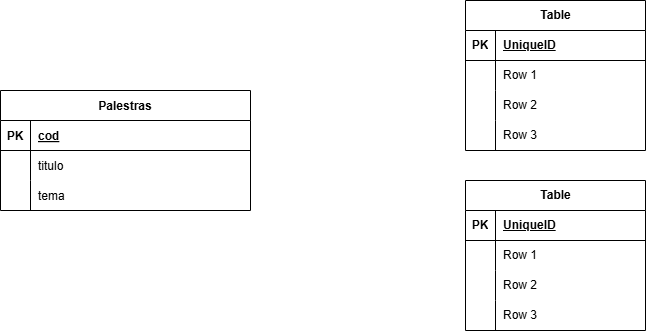

The diagram above was exported from draw.io. Its source (the exported page's mxGraphModel, read from the mxfile embedded in the PNG):
<mxGraphModel dx="786" dy="699" grid="1" gridSize="10" guides="1" tooltips="1" connect="1" arrows="1" fold="1" page="1" pageScale="1" pageWidth="1100" pageHeight="850" math="0" shadow="0" extFonts="Permanent Marker^https://fonts.googleapis.com/css?family=Permanent+Marker">
  <root>
    <mxCell id="0" />
    <mxCell id="1" parent="0" />
    <mxCell id="C-vyLk0tnHw3VtMMgP7b-23" value="Palestras" style="shape=table;startSize=30;container=1;collapsible=1;childLayout=tableLayout;fixedRows=1;rowLines=0;fontStyle=1;align=center;resizeLast=1;" parent="1" vertex="1">
      <mxGeometry x="175" y="130" width="250" height="120" as="geometry" />
    </mxCell>
    <mxCell id="C-vyLk0tnHw3VtMMgP7b-24" value="" style="shape=partialRectangle;collapsible=0;dropTarget=0;pointerEvents=0;fillColor=none;points=[[0,0.5],[1,0.5]];portConstraint=eastwest;top=0;left=0;right=0;bottom=1;" parent="C-vyLk0tnHw3VtMMgP7b-23" vertex="1">
      <mxGeometry y="30" width="250" height="30" as="geometry" />
    </mxCell>
    <mxCell id="C-vyLk0tnHw3VtMMgP7b-25" value="PK" style="shape=partialRectangle;overflow=hidden;connectable=0;fillColor=none;top=0;left=0;bottom=0;right=0;fontStyle=1;" parent="C-vyLk0tnHw3VtMMgP7b-24" vertex="1">
      <mxGeometry width="30" height="30" as="geometry">
        <mxRectangle width="30" height="30" as="alternateBounds" />
      </mxGeometry>
    </mxCell>
    <mxCell id="C-vyLk0tnHw3VtMMgP7b-26" value="cod" style="shape=partialRectangle;overflow=hidden;connectable=0;fillColor=none;top=0;left=0;bottom=0;right=0;align=left;spacingLeft=6;fontStyle=5;" parent="C-vyLk0tnHw3VtMMgP7b-24" vertex="1">
      <mxGeometry x="30" width="220" height="30" as="geometry">
        <mxRectangle width="220" height="30" as="alternateBounds" />
      </mxGeometry>
    </mxCell>
    <mxCell id="C-vyLk0tnHw3VtMMgP7b-27" value="" style="shape=partialRectangle;collapsible=0;dropTarget=0;pointerEvents=0;fillColor=none;points=[[0,0.5],[1,0.5]];portConstraint=eastwest;top=0;left=0;right=0;bottom=0;" parent="C-vyLk0tnHw3VtMMgP7b-23" vertex="1">
      <mxGeometry y="60" width="250" height="30" as="geometry" />
    </mxCell>
    <mxCell id="C-vyLk0tnHw3VtMMgP7b-28" value="" style="shape=partialRectangle;overflow=hidden;connectable=0;fillColor=none;top=0;left=0;bottom=0;right=0;" parent="C-vyLk0tnHw3VtMMgP7b-27" vertex="1">
      <mxGeometry width="30" height="30" as="geometry">
        <mxRectangle width="30" height="30" as="alternateBounds" />
      </mxGeometry>
    </mxCell>
    <mxCell id="C-vyLk0tnHw3VtMMgP7b-29" value="titulo" style="shape=partialRectangle;overflow=hidden;connectable=0;fillColor=none;top=0;left=0;bottom=0;right=0;align=left;spacingLeft=6;" parent="C-vyLk0tnHw3VtMMgP7b-27" vertex="1">
      <mxGeometry x="30" width="220" height="30" as="geometry">
        <mxRectangle width="220" height="30" as="alternateBounds" />
      </mxGeometry>
    </mxCell>
    <mxCell id="V3uQa-DVJ3dhDUxvOjtx-27" value="" style="shape=partialRectangle;collapsible=0;dropTarget=0;pointerEvents=0;fillColor=none;points=[[0,0.5],[1,0.5]];portConstraint=eastwest;top=0;left=0;right=0;bottom=0;" vertex="1" parent="C-vyLk0tnHw3VtMMgP7b-23">
      <mxGeometry y="90" width="250" height="30" as="geometry" />
    </mxCell>
    <mxCell id="V3uQa-DVJ3dhDUxvOjtx-28" value="" style="shape=partialRectangle;overflow=hidden;connectable=0;fillColor=none;top=0;left=0;bottom=0;right=0;" vertex="1" parent="V3uQa-DVJ3dhDUxvOjtx-27">
      <mxGeometry width="30" height="30" as="geometry">
        <mxRectangle width="30" height="30" as="alternateBounds" />
      </mxGeometry>
    </mxCell>
    <mxCell id="V3uQa-DVJ3dhDUxvOjtx-29" value="tema" style="shape=partialRectangle;overflow=hidden;connectable=0;fillColor=none;top=0;left=0;bottom=0;right=0;align=left;spacingLeft=6;" vertex="1" parent="V3uQa-DVJ3dhDUxvOjtx-27">
      <mxGeometry x="30" width="220" height="30" as="geometry">
        <mxRectangle width="220" height="30" as="alternateBounds" />
      </mxGeometry>
    </mxCell>
    <mxCell id="V3uQa-DVJ3dhDUxvOjtx-1" value="Table" style="shape=table;startSize=30;container=1;collapsible=1;childLayout=tableLayout;fixedRows=1;rowLines=0;fontStyle=1;align=center;resizeLast=1;html=1;" vertex="1" parent="1">
      <mxGeometry x="640" y="40" width="180" height="150" as="geometry" />
    </mxCell>
    <mxCell id="V3uQa-DVJ3dhDUxvOjtx-2" value="" style="shape=tableRow;horizontal=0;startSize=0;swimlaneHead=0;swimlaneBody=0;fillColor=none;collapsible=0;dropTarget=0;points=[[0,0.5],[1,0.5]];portConstraint=eastwest;top=0;left=0;right=0;bottom=1;" vertex="1" parent="V3uQa-DVJ3dhDUxvOjtx-1">
      <mxGeometry y="30" width="180" height="30" as="geometry" />
    </mxCell>
    <mxCell id="V3uQa-DVJ3dhDUxvOjtx-3" value="PK" style="shape=partialRectangle;connectable=0;fillColor=none;top=0;left=0;bottom=0;right=0;fontStyle=1;overflow=hidden;whiteSpace=wrap;html=1;" vertex="1" parent="V3uQa-DVJ3dhDUxvOjtx-2">
      <mxGeometry width="30" height="30" as="geometry">
        <mxRectangle width="30" height="30" as="alternateBounds" />
      </mxGeometry>
    </mxCell>
    <mxCell id="V3uQa-DVJ3dhDUxvOjtx-4" value="UniqueID" style="shape=partialRectangle;connectable=0;fillColor=none;top=0;left=0;bottom=0;right=0;align=left;spacingLeft=6;fontStyle=5;overflow=hidden;whiteSpace=wrap;html=1;" vertex="1" parent="V3uQa-DVJ3dhDUxvOjtx-2">
      <mxGeometry x="30" width="150" height="30" as="geometry">
        <mxRectangle width="150" height="30" as="alternateBounds" />
      </mxGeometry>
    </mxCell>
    <mxCell id="V3uQa-DVJ3dhDUxvOjtx-5" value="" style="shape=tableRow;horizontal=0;startSize=0;swimlaneHead=0;swimlaneBody=0;fillColor=none;collapsible=0;dropTarget=0;points=[[0,0.5],[1,0.5]];portConstraint=eastwest;top=0;left=0;right=0;bottom=0;" vertex="1" parent="V3uQa-DVJ3dhDUxvOjtx-1">
      <mxGeometry y="60" width="180" height="30" as="geometry" />
    </mxCell>
    <mxCell id="V3uQa-DVJ3dhDUxvOjtx-6" value="" style="shape=partialRectangle;connectable=0;fillColor=none;top=0;left=0;bottom=0;right=0;editable=1;overflow=hidden;whiteSpace=wrap;html=1;" vertex="1" parent="V3uQa-DVJ3dhDUxvOjtx-5">
      <mxGeometry width="30" height="30" as="geometry">
        <mxRectangle width="30" height="30" as="alternateBounds" />
      </mxGeometry>
    </mxCell>
    <mxCell id="V3uQa-DVJ3dhDUxvOjtx-7" value="Row 1" style="shape=partialRectangle;connectable=0;fillColor=none;top=0;left=0;bottom=0;right=0;align=left;spacingLeft=6;overflow=hidden;whiteSpace=wrap;html=1;" vertex="1" parent="V3uQa-DVJ3dhDUxvOjtx-5">
      <mxGeometry x="30" width="150" height="30" as="geometry">
        <mxRectangle width="150" height="30" as="alternateBounds" />
      </mxGeometry>
    </mxCell>
    <mxCell id="V3uQa-DVJ3dhDUxvOjtx-8" value="" style="shape=tableRow;horizontal=0;startSize=0;swimlaneHead=0;swimlaneBody=0;fillColor=none;collapsible=0;dropTarget=0;points=[[0,0.5],[1,0.5]];portConstraint=eastwest;top=0;left=0;right=0;bottom=0;" vertex="1" parent="V3uQa-DVJ3dhDUxvOjtx-1">
      <mxGeometry y="90" width="180" height="30" as="geometry" />
    </mxCell>
    <mxCell id="V3uQa-DVJ3dhDUxvOjtx-9" value="" style="shape=partialRectangle;connectable=0;fillColor=none;top=0;left=0;bottom=0;right=0;editable=1;overflow=hidden;whiteSpace=wrap;html=1;" vertex="1" parent="V3uQa-DVJ3dhDUxvOjtx-8">
      <mxGeometry width="30" height="30" as="geometry">
        <mxRectangle width="30" height="30" as="alternateBounds" />
      </mxGeometry>
    </mxCell>
    <mxCell id="V3uQa-DVJ3dhDUxvOjtx-10" value="Row 2" style="shape=partialRectangle;connectable=0;fillColor=none;top=0;left=0;bottom=0;right=0;align=left;spacingLeft=6;overflow=hidden;whiteSpace=wrap;html=1;" vertex="1" parent="V3uQa-DVJ3dhDUxvOjtx-8">
      <mxGeometry x="30" width="150" height="30" as="geometry">
        <mxRectangle width="150" height="30" as="alternateBounds" />
      </mxGeometry>
    </mxCell>
    <mxCell id="V3uQa-DVJ3dhDUxvOjtx-11" value="" style="shape=tableRow;horizontal=0;startSize=0;swimlaneHead=0;swimlaneBody=0;fillColor=none;collapsible=0;dropTarget=0;points=[[0,0.5],[1,0.5]];portConstraint=eastwest;top=0;left=0;right=0;bottom=0;" vertex="1" parent="V3uQa-DVJ3dhDUxvOjtx-1">
      <mxGeometry y="120" width="180" height="30" as="geometry" />
    </mxCell>
    <mxCell id="V3uQa-DVJ3dhDUxvOjtx-12" value="" style="shape=partialRectangle;connectable=0;fillColor=none;top=0;left=0;bottom=0;right=0;editable=1;overflow=hidden;whiteSpace=wrap;html=1;" vertex="1" parent="V3uQa-DVJ3dhDUxvOjtx-11">
      <mxGeometry width="30" height="30" as="geometry">
        <mxRectangle width="30" height="30" as="alternateBounds" />
      </mxGeometry>
    </mxCell>
    <mxCell id="V3uQa-DVJ3dhDUxvOjtx-13" value="Row 3" style="shape=partialRectangle;connectable=0;fillColor=none;top=0;left=0;bottom=0;right=0;align=left;spacingLeft=6;overflow=hidden;whiteSpace=wrap;html=1;" vertex="1" parent="V3uQa-DVJ3dhDUxvOjtx-11">
      <mxGeometry x="30" width="150" height="30" as="geometry">
        <mxRectangle width="150" height="30" as="alternateBounds" />
      </mxGeometry>
    </mxCell>
    <mxCell id="V3uQa-DVJ3dhDUxvOjtx-14" value="Table" style="shape=table;startSize=30;container=1;collapsible=1;childLayout=tableLayout;fixedRows=1;rowLines=0;fontStyle=1;align=center;resizeLast=1;html=1;" vertex="1" parent="1">
      <mxGeometry x="640" y="220" width="180" height="150" as="geometry" />
    </mxCell>
    <mxCell id="V3uQa-DVJ3dhDUxvOjtx-15" value="" style="shape=tableRow;horizontal=0;startSize=0;swimlaneHead=0;swimlaneBody=0;fillColor=none;collapsible=0;dropTarget=0;points=[[0,0.5],[1,0.5]];portConstraint=eastwest;top=0;left=0;right=0;bottom=1;" vertex="1" parent="V3uQa-DVJ3dhDUxvOjtx-14">
      <mxGeometry y="30" width="180" height="30" as="geometry" />
    </mxCell>
    <mxCell id="V3uQa-DVJ3dhDUxvOjtx-16" value="PK" style="shape=partialRectangle;connectable=0;fillColor=none;top=0;left=0;bottom=0;right=0;fontStyle=1;overflow=hidden;whiteSpace=wrap;html=1;" vertex="1" parent="V3uQa-DVJ3dhDUxvOjtx-15">
      <mxGeometry width="30" height="30" as="geometry">
        <mxRectangle width="30" height="30" as="alternateBounds" />
      </mxGeometry>
    </mxCell>
    <mxCell id="V3uQa-DVJ3dhDUxvOjtx-17" value="UniqueID" style="shape=partialRectangle;connectable=0;fillColor=none;top=0;left=0;bottom=0;right=0;align=left;spacingLeft=6;fontStyle=5;overflow=hidden;whiteSpace=wrap;html=1;" vertex="1" parent="V3uQa-DVJ3dhDUxvOjtx-15">
      <mxGeometry x="30" width="150" height="30" as="geometry">
        <mxRectangle width="150" height="30" as="alternateBounds" />
      </mxGeometry>
    </mxCell>
    <mxCell id="V3uQa-DVJ3dhDUxvOjtx-18" value="" style="shape=tableRow;horizontal=0;startSize=0;swimlaneHead=0;swimlaneBody=0;fillColor=none;collapsible=0;dropTarget=0;points=[[0,0.5],[1,0.5]];portConstraint=eastwest;top=0;left=0;right=0;bottom=0;" vertex="1" parent="V3uQa-DVJ3dhDUxvOjtx-14">
      <mxGeometry y="60" width="180" height="30" as="geometry" />
    </mxCell>
    <mxCell id="V3uQa-DVJ3dhDUxvOjtx-19" value="" style="shape=partialRectangle;connectable=0;fillColor=none;top=0;left=0;bottom=0;right=0;editable=1;overflow=hidden;whiteSpace=wrap;html=1;" vertex="1" parent="V3uQa-DVJ3dhDUxvOjtx-18">
      <mxGeometry width="30" height="30" as="geometry">
        <mxRectangle width="30" height="30" as="alternateBounds" />
      </mxGeometry>
    </mxCell>
    <mxCell id="V3uQa-DVJ3dhDUxvOjtx-20" value="Row 1" style="shape=partialRectangle;connectable=0;fillColor=none;top=0;left=0;bottom=0;right=0;align=left;spacingLeft=6;overflow=hidden;whiteSpace=wrap;html=1;" vertex="1" parent="V3uQa-DVJ3dhDUxvOjtx-18">
      <mxGeometry x="30" width="150" height="30" as="geometry">
        <mxRectangle width="150" height="30" as="alternateBounds" />
      </mxGeometry>
    </mxCell>
    <mxCell id="V3uQa-DVJ3dhDUxvOjtx-21" value="" style="shape=tableRow;horizontal=0;startSize=0;swimlaneHead=0;swimlaneBody=0;fillColor=none;collapsible=0;dropTarget=0;points=[[0,0.5],[1,0.5]];portConstraint=eastwest;top=0;left=0;right=0;bottom=0;" vertex="1" parent="V3uQa-DVJ3dhDUxvOjtx-14">
      <mxGeometry y="90" width="180" height="30" as="geometry" />
    </mxCell>
    <mxCell id="V3uQa-DVJ3dhDUxvOjtx-22" value="" style="shape=partialRectangle;connectable=0;fillColor=none;top=0;left=0;bottom=0;right=0;editable=1;overflow=hidden;whiteSpace=wrap;html=1;" vertex="1" parent="V3uQa-DVJ3dhDUxvOjtx-21">
      <mxGeometry width="30" height="30" as="geometry">
        <mxRectangle width="30" height="30" as="alternateBounds" />
      </mxGeometry>
    </mxCell>
    <mxCell id="V3uQa-DVJ3dhDUxvOjtx-23" value="Row 2" style="shape=partialRectangle;connectable=0;fillColor=none;top=0;left=0;bottom=0;right=0;align=left;spacingLeft=6;overflow=hidden;whiteSpace=wrap;html=1;" vertex="1" parent="V3uQa-DVJ3dhDUxvOjtx-21">
      <mxGeometry x="30" width="150" height="30" as="geometry">
        <mxRectangle width="150" height="30" as="alternateBounds" />
      </mxGeometry>
    </mxCell>
    <mxCell id="V3uQa-DVJ3dhDUxvOjtx-24" value="" style="shape=tableRow;horizontal=0;startSize=0;swimlaneHead=0;swimlaneBody=0;fillColor=none;collapsible=0;dropTarget=0;points=[[0,0.5],[1,0.5]];portConstraint=eastwest;top=0;left=0;right=0;bottom=0;" vertex="1" parent="V3uQa-DVJ3dhDUxvOjtx-14">
      <mxGeometry y="120" width="180" height="30" as="geometry" />
    </mxCell>
    <mxCell id="V3uQa-DVJ3dhDUxvOjtx-25" value="" style="shape=partialRectangle;connectable=0;fillColor=none;top=0;left=0;bottom=0;right=0;editable=1;overflow=hidden;whiteSpace=wrap;html=1;" vertex="1" parent="V3uQa-DVJ3dhDUxvOjtx-24">
      <mxGeometry width="30" height="30" as="geometry">
        <mxRectangle width="30" height="30" as="alternateBounds" />
      </mxGeometry>
    </mxCell>
    <mxCell id="V3uQa-DVJ3dhDUxvOjtx-26" value="Row 3" style="shape=partialRectangle;connectable=0;fillColor=none;top=0;left=0;bottom=0;right=0;align=left;spacingLeft=6;overflow=hidden;whiteSpace=wrap;html=1;" vertex="1" parent="V3uQa-DVJ3dhDUxvOjtx-24">
      <mxGeometry x="30" width="150" height="30" as="geometry">
        <mxRectangle width="150" height="30" as="alternateBounds" />
      </mxGeometry>
    </mxCell>
  </root>
</mxGraphModel>